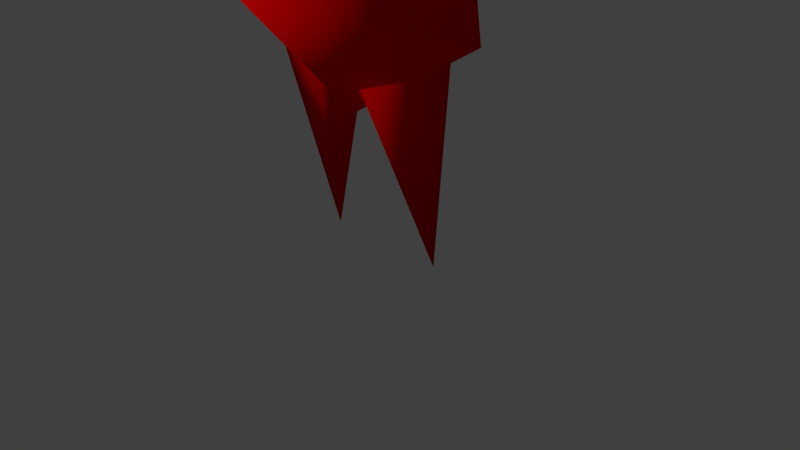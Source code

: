 # Source: pikmin.blend  (saved by Blender 2.71.0; exported with 4.5.12 LTS)
import bpy
from mathutils import Matrix  # noqa: F401  (used for matrix-valued properties, if any)

bpy.ops.wm.read_factory_settings(use_empty=True)
scene = bpy.context.scene
scene.name = 'Scene'

# ---- collections
col_collection_1 = bpy.data.collections.new('Collection 1'); scene.collection.children.link(col_collection_1)

# ---- materials (node trees are filled in below, after node groups)
mat_body = bpy.data.materials.new('body')
mat_body.alpha_threshold = 0.0
mat_body.use_transparent_shadow = False
mat_body.diffuse_color = (1.0, 0.0, 0.0, 1.0)
mat_body.specular_color = (0.25, 0.25, 0.25)
mat_body.roughness = 0.5
mat_body.specular_intensity = 1.0
mat_body.line_color = (0.0, 0.0, 0.0, 1.0)

# ---- material node trees

# ---- world
world_world = bpy.data.worlds.new('World'); scene.world = world_world
world_world.color = (0.05088, 0.05088, 0.05088)
world_world.use_sun_shadow = False
world_world.sun_shadow_jitter_overblur = 0.0
world_world.cycles.sampling_method = 'MANUAL'
world_world.cycles.sample_map_resolution = 256

# ---- cameras
cam_camera = bpy.data.cameras.new('Camera')
cam_camera.clip_end = 100.0
cam_camera.lens = 35.0
cam_camera.sensor_width = 32.0
cam_camera.sensor_height = 18.0
cam_camera.ortho_scale = 7.314
cam_camera.dof.focus_distance = 0.0
cam_camera.dof.aperture_fstop = 128.0

# ---- lights
light_lamp = bpy.data.lights.new('Lamp', 'POINT')
light_lamp.transmission_factor = 0.0
light_lamp.cutoff_distance = 30.0
light_lamp.energy = 100.0
light_lamp.shadow_buffer_clip_start = 1.001
light_lamp.shadow_soft_size = 0.1
light_lamp.shadow_maximum_resolution = 0.006
light_lamp.use_absolute_resolution = True
light_lamp.cycles.use_multiple_importance_sampling = False

# ---- meshes
me_head_default = bpy.data.meshes.new('head_default')
me_head_default.from_pydata([(-1.798e-05, 0.04635, 5.523), (-0.14, 0.2144, 4.063), (-1.798e-05, -0.04458, 4.063), (0.14, 0.2144, 4.063), (-1.798e-05, -0.04458, 2.863), (0.14, 0.2943, 2.863), (-0.14, 0.2943, 2.863), (-1.136, -0.05301, 1.455), (-0.1873, 0.07913, 1.349), (-0.1873, -0.06849, 1.349), (-0.1999, 0.04991, 1.555), (1.136, -0.05301, 1.455), (0.1996, 0.04991, 1.555), (0.1871, -0.06849, 1.349), (0.1871, 0.07913, 1.349), (0.7809, 0.1916, 2.576), (-1.798e-05, -0.6031, 2.622), (-1.798e-05, 0.00915, 1.358), (-1.798e-05, 1.009, 2.583), (-1.798e-05, 0.1916, 3.271), (-0.7809, 0.1916, 2.576), (0.2214, 0.04635, -0.002038), (0.08284, 0.0599, 0.5962), (0.3871, -0.05912, 0.7484), (0.08284, -0.1216, 0.5962), (-0.222, 0.04635, -0.002038), (-0.08347, -0.1216, 0.5962), (-0.3878, -0.05912, 0.7484), (-0.08347, 0.0599, 0.5962), (0.4899, -0.06815, 0.755), (-1.798e-05, -0.4414, 0.8749), (-1.798e-05, -0.06815, 0.468), (-1.798e-05, 0.334, 0.7359), (-1.799e-05, 0.2094, 2.383), (-0.49, -0.06815, 0.755)], [], [(0, 1, 2), (0, 3, 1), (3, 0, 2), (2, 4, 5, 3), (1, 6, 4, 2), (3, 5, 6, 1), (7, 8, 9), (10, 7, 9), (8, 7, 10), (11, 12, 13), (11, 14, 12), (14, 11, 13), (15, 16, 17), (15, 18, 19), (20, 16, 19), (20, 18, 17), (16, 15, 19), (19, 18, 20), (17, 16, 20), (18, 15, 17), (21, 22, 23), (24, 21, 23), (22, 21, 24), (25, 26, 27), (25, 28, 26), (28, 25, 27), (29, 30, 31), (29, 32, 33), (34, 30, 33), (34, 32, 31), (30, 29, 33), (33, 32, 34), (31, 30, 34), (32, 29, 31)])
me_head_default.polygons.foreach_set('use_smooth', [True] * 34)
me_head_default.materials.append(mat_body)
me_head_default.use_remesh_preserve_volume = False
me_head_default.use_remesh_preserve_attributes = False
me_head_default.use_mirror_vertex_groups = False
me_head_default.update()
arm_hip_right = bpy.data.armatures.new('hip_right')  # bones are not reproduced

# ---- objects
ob_armature = bpy.data.objects.new('Armature', arm_hip_right)
ob_red_pikmin = bpy.data.objects.new('red_pikmin', me_head_default)
ob_lamp = bpy.data.objects.new('Lamp', light_lamp)
ob_camera = bpy.data.objects.new('Camera', cam_camera)

# ---- transforms, parenting, visibility, modifiers, constraints
ob_armature.location = (0.0, 0.0, 0.0)
ob_armature.show_in_front = True
ob_armature.lineart.crease_threshold = 0.0
ob_red_pikmin.parent = ob_armature
ob_red_pikmin.location = (0.0, 0.0, 0.0)
ob_red_pikmin.lineart.crease_threshold = 0.0
_vg = ob_red_pikmin.vertex_groups.new(name='head')
_vg.add([15, 16, 17, 18, 19, 20], 1.0, 'REPLACE')
_vg = ob_red_pikmin.vertex_groups.new(name='body')
_vg.add([29, 30, 31, 32, 33, 34], 1.0, 'REPLACE')
_vg = ob_red_pikmin.vertex_groups.new(name='left_leg')
_vg.add([21, 22, 23, 24], 1.0, 'REPLACE')
_vg = ob_red_pikmin.vertex_groups.new(name='right_leg')
_vg.add([25, 26, 27, 28], 1.0, 'REPLACE')
_vg = ob_red_pikmin.vertex_groups.new(name='left_arm')
_vg.add([11, 12, 13, 14], 1.0, 'REPLACE')
_vg = ob_red_pikmin.vertex_groups.new(name='right_arm')
_vg.add([7, 8, 9, 10], 1.0, 'REPLACE')
_vg = ob_red_pikmin.vertex_groups.new(name='stalk_base')
_vg.add([1, 2, 3, 4, 5, 6], 1.0, 'REPLACE')
_vg = ob_red_pikmin.vertex_groups.new(name='stalk_mid')
_vg.add([0], 1.0, 'REPLACE')
_m = ob_red_pikmin.modifiers.new('Armature', 'ARMATURE')
_m.object = ob_armature
ob_lamp.location = (-1.078, -2.176, 1.958)
ob_lamp.rotation_euler = (0.6503, 0.05522, 1.866)
ob_lamp.scale = (0.25, 0.25, 0.25)
ob_lamp.lock_rotations_4d = False
ob_lamp.empty_display_type = 'ARROWS'
ob_lamp.color = (0.0, 0.0, 0.0, 0.0)
ob_lamp.lineart.crease_threshold = 0.0
ob_camera.location = (1.871, -1.63, 1.314)
ob_camera.rotation_euler = (1.109, 0.01082, 0.8149)
ob_camera.scale = (0.25, 0.25, 0.25)
ob_camera.lock_rotations_4d = False
ob_camera.empty_display_type = 'ARROWS'
ob_camera.color = (0.0, 0.0, 0.0, 0.0)
ob_camera.display_type = 'WIRE'
ob_camera.lineart.crease_threshold = 0.0

# ---- collection membership
col_collection_1.objects.link(ob_armature)
col_collection_1.objects.link(ob_red_pikmin)
col_collection_1.objects.link(ob_lamp)
col_collection_1.objects.link(ob_camera)

# ---- scene / render settings (as saved in the file)
scene.camera = ob_camera
scene.frame_start = 0; scene.frame_end = 59; scene.frame_set(25)
scene.render.engine = 'BLENDER_EEVEE_NEXT'
scene.render.resolution_percentage = 50
scene.render.fps = 60
scene.render.dither_intensity = 0.0
scene.cycles.use_denoising = False
scene.cycles.samples = 10
scene.cycles.sampling_pattern = 'TABULATED_SOBOL'
scene.cycles.light_sampling_threshold = 0.0
scene.cycles.use_adaptive_sampling = False
scene.cycles.use_light_tree = False
scene.cycles.blur_glossy = 0.0
scene.cycles.volume_bounces = 1
scene.cycles.pixel_filter_type = 'GAUSSIAN'
scene.cycles.sample_clamp_indirect = 0.0
scene.view_settings.view_transform = 'Standard'
bpy.context.view_layer.update()
